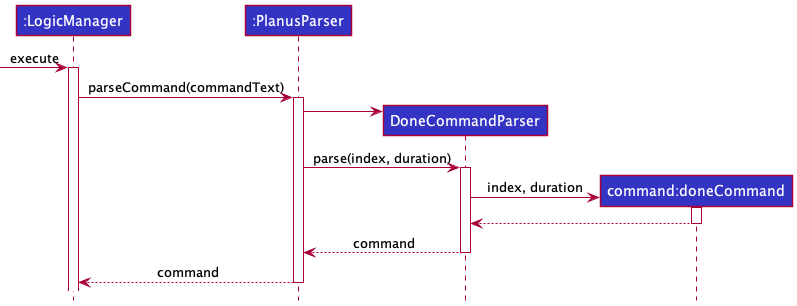

The diagram above was rendered by PlantUML. Its source (embedded in the PNG):
@startuml
!include ./style.puml

Participant ":LogicManager" as logic LOGIC_COLOR
Participant ":PlanusParser" as abp LOGIC_COLOR
Participant "DoneCommandParser" as ecp LOGIC_COLOR
Participant "command:doneCommand" as ec LOGIC_COLOR

[-> logic : execute
activate logic
logic -> abp ++: parseCommand(commandText)
create ecp
abp -> ecp
abp -> ecp ++: parse(index, duration)
create ec
ecp -> ec ++: index, duration
ec --> ecp --
ecp --> abp --: command
abp --> logic --: command

@enduml